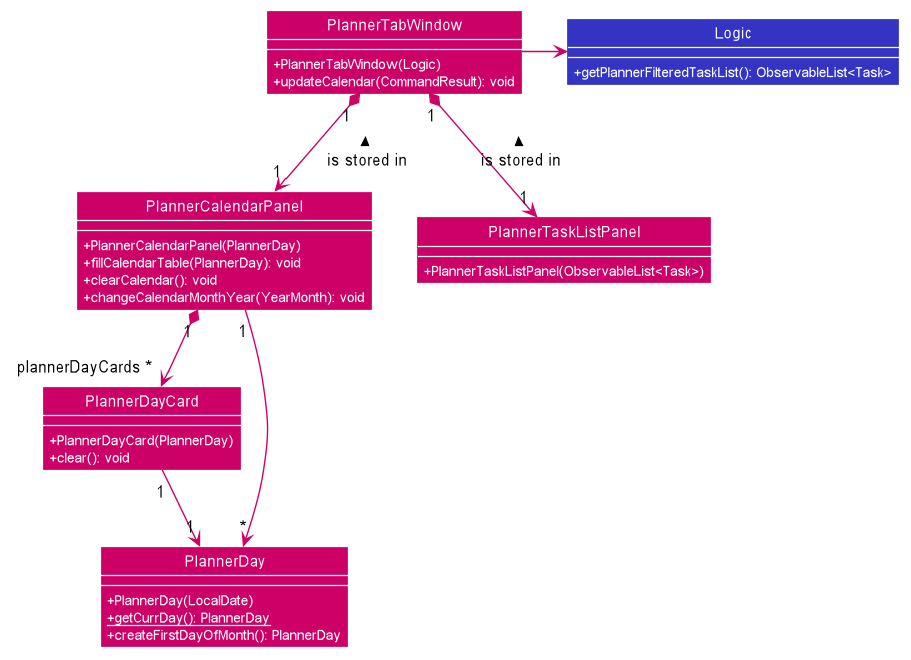

The diagram above was rendered by PlantUML. Its source (embedded in the PNG):
@startuml









skinparam BackgroundColor #FFFFFFF

skinparam Shadowing false

skinparam Class {
    FontColor #FFFFFF
    BorderThickness 1
    BorderColor #FFFFFF
    StereotypeFontColor #FFFFFF
    FontName Arial
}

skinparam Actor {
    BorderColor #000000
    Color #000000
    FontName Arial
}

skinparam Sequence {
    MessageAlign center
    BoxFontSize 15
    BoxPadding 0
    BoxFontColor #FFFFFF
    FontName Arial
}

skinparam Participant {
    FontColor #FFFFFFF
    Padding 20
}

skinparam MinClassWidth 50
skinparam ParticipantPadding 10
skinparam Shadowing false
skinparam DefaultTextAlignment center
skinparam packageStyle Rectangle

hide footbox
hide circle
skinparam arrowThickness 1.1
skinparam arrowColor #CC0066
skinparam classBackgroundColor #CC0066
skinparam ClassAttributeFontColor #FFFFFF
skinparam classAttributeIconSize 0

class Logic #3333C4 {
    +getPlannerFilteredTaskList(): ObservableList<Task>
}

class PlannerTabWindow {
    +PlannerTabWindow(Logic)
    +updateCalendar(CommandResult): void
}

class PlannerCalendarPanel {
    +PlannerCalendarPanel(PlannerDay)
    +fillCalendarTable(PlannerDay): void
    +clearCalendar(): void
    +changeCalendarMonthYear(YearMonth): void
}

class PlannerDayCard {
    +PlannerDayCard(PlannerDay)
    +clear(): void
}

class PlannerDay {
    +PlannerDay(LocalDate)
    +{static} getCurrDay(): PlannerDay
    +createFirstDayOfMonth(): PlannerDay
}

class PlannerTaskListPanel {
    +PlannerTaskListPanel(ObservableList<Task>)
}

PlannerTabWindow -right-> Logic
PlannerTabWindow "1" *-down-> "1" PlannerCalendarPanel : < is stored in
PlannerTabWindow "1" *-down-> "1" PlannerTaskListPanel : < is stored in
PlannerCalendarPanel "1" *-down-> "plannerDayCards *" PlannerDayCard
PlannerCalendarPanel "1" --> "*" PlannerDay
PlannerDayCard "1" --> "1" PlannerDay
@enduml